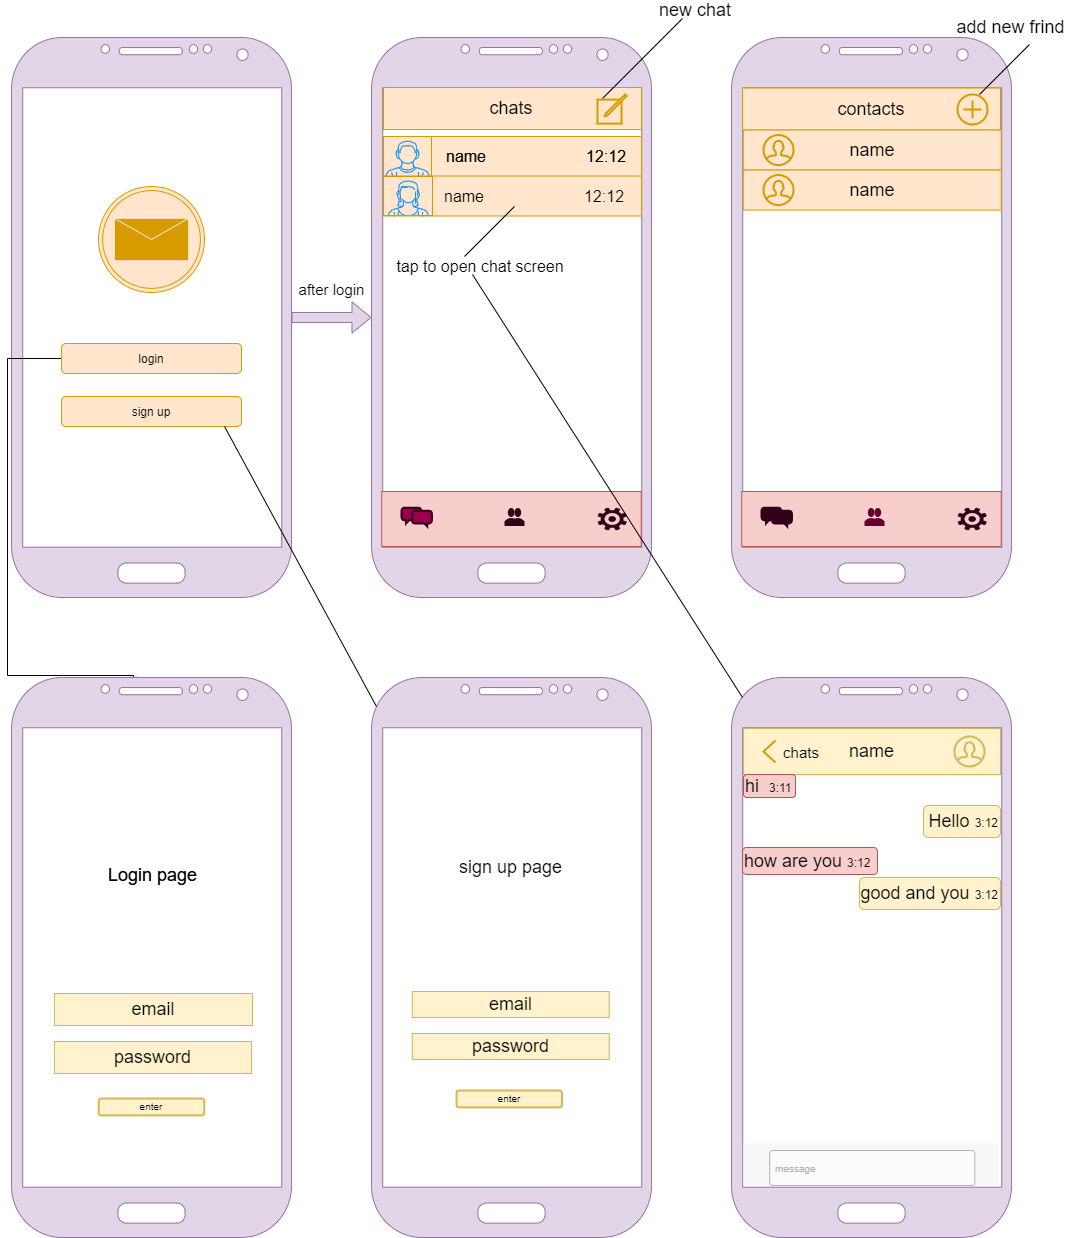

The diagram above was exported from draw.io. Its source (the exported page's mxGraphModel, read from the mxfile embedded in the PNG):
<mxGraphModel dx="1422" dy="822" grid="0" gridSize="10" guides="1" tooltips="1" connect="1" arrows="1" fold="1" page="1" pageScale="1" pageWidth="1169" pageHeight="827" background="#FFFFFF" math="0" shadow="0">
  <root>
    <mxCell id="0" />
    <mxCell id="1" parent="0" />
    <mxCell id="EceJVJ8VsvHe0uWS5SpJ-14" value="" style="verticalLabelPosition=bottom;verticalAlign=top;html=1;shadow=0;dashed=0;strokeWidth=1;shape=mxgraph.android.phone2;sketch=0;labelBackgroundColor=none;fontSize=18;fillColor=#e1d5e7;strokeColor=#9673a6;" parent="1" vertex="1">
      <mxGeometry x="100" y="90" width="280" height="560" as="geometry" />
    </mxCell>
    <mxCell id="tRBIrKTjlFW2i0Xhtcvx-8" style="edgeStyle=orthogonalEdgeStyle;rounded=0;orthogonalLoop=1;jettySize=auto;html=1;entryX=0.436;entryY=0.014;entryDx=0;entryDy=0;entryPerimeter=0;" edge="1" parent="1" source="EceJVJ8VsvHe0uWS5SpJ-15" target="o9GRE-ByAdDQM_O3Znxu-1">
      <mxGeometry relative="1" as="geometry">
        <mxPoint x="6" y="757" as="targetPoint" />
        <Array as="points">
          <mxPoint x="96" y="411" />
          <mxPoint x="96" y="728" />
          <mxPoint x="222" y="728" />
        </Array>
      </mxGeometry>
    </mxCell>
    <mxCell id="EceJVJ8VsvHe0uWS5SpJ-15" value="login" style="rounded=1;whiteSpace=wrap;html=1;fillColor=#ffe6cc;strokeColor=#d79b00;" parent="1" vertex="1">
      <mxGeometry x="150" y="396" width="180" height="30" as="geometry" />
    </mxCell>
    <mxCell id="EceJVJ8VsvHe0uWS5SpJ-16" value="sign up" style="rounded=1;whiteSpace=wrap;html=1;fillColor=#ffe6cc;strokeColor=#d79b00;" parent="1" vertex="1">
      <mxGeometry x="150" y="449" width="180" height="30" as="geometry" />
    </mxCell>
    <mxCell id="EceJVJ8VsvHe0uWS5SpJ-19" value="" style="verticalLabelPosition=bottom;verticalAlign=top;html=1;shadow=0;dashed=0;strokeWidth=1;shape=mxgraph.android.phone2;sketch=0;labelBackgroundColor=none;fontSize=18;fillColor=#e1d5e7;strokeColor=#9673a6;" parent="1" vertex="1">
      <mxGeometry x="460" y="90" width="280" height="560" as="geometry" />
    </mxCell>
    <mxCell id="EceJVJ8VsvHe0uWS5SpJ-22" value="" style="dashed=0;align=center;fontSize=12;shape=rect;shadow=0;labelBackgroundColor=none;sketch=0;fillColor=#f8cecc;strokeColor=#b85450;" parent="1" vertex="1">
      <mxGeometry x="470.25" y="544" width="259.5" height="55" as="geometry" />
    </mxCell>
    <mxCell id="EceJVJ8VsvHe0uWS5SpJ-24" value="" style="dashed=0;aspect=fixed;verticalLabelPosition=bottom;verticalAlign=top;align=center;shape=mxgraph.gmdl.users;strokeColor=none;shadow=0;fontFamily=Helvetica;fontSize=10;fontColor=#00796B;html=1;fillColor=#33001A;" parent="EceJVJ8VsvHe0uWS5SpJ-22" vertex="1">
      <mxGeometry x="0.5" y="0.5" width="20" height="18" relative="1" as="geometry">
        <mxPoint x="-7" y="-11" as="offset" />
      </mxGeometry>
    </mxCell>
    <mxCell id="EceJVJ8VsvHe0uWS5SpJ-40" value="" style="verticalLabelPosition=bottom;html=1;strokeColor=none;verticalAlign=top;pointerEvents=1;align=center;shape=mxgraph.cisco_safe.security_icons.icon19;shadow=0;labelBackgroundColor=none;sketch=0;fontSize=18;fillColor=#33001A;" parent="EceJVJ8VsvHe0uWS5SpJ-22" vertex="1">
      <mxGeometry x="215.7484375" y="16.129807692307693" width="29.396484375" height="22.740384615384617" as="geometry" />
    </mxCell>
    <mxCell id="EceJVJ8VsvHe0uWS5SpJ-41" value="" style="html=1;verticalLabelPosition=bottom;align=center;labelBackgroundColor=#ffffff;verticalAlign=top;strokeWidth=2;shadow=0;dashed=0;shape=mxgraph.ios7.icons.chat;sketch=0;fontSize=18;gradientColor=none;strokeColor=#33001A;fillColor=#99004D;" parent="EceJVJ8VsvHe0uWS5SpJ-22" vertex="1">
      <mxGeometry x="19.7528125" y="16.13076923076923" width="30.41015625" height="19.03846153846154" as="geometry" />
    </mxCell>
    <mxCell id="EceJVJ8VsvHe0uWS5SpJ-43" value="" style="rounded=0;whiteSpace=wrap;html=1;shadow=0;labelBackgroundColor=none;sketch=0;fontSize=18;strokeColor=#d79b00;fillColor=#ffe6cc;" parent="1" vertex="1">
      <mxGeometry x="472" y="140" width="258" height="42" as="geometry" />
    </mxCell>
    <mxCell id="EceJVJ8VsvHe0uWS5SpJ-44" value="chats" style="text;html=1;strokeColor=none;fillColor=none;align=center;verticalAlign=middle;whiteSpace=wrap;rounded=0;shadow=0;labelBackgroundColor=none;sketch=0;fontSize=18;" parent="1" vertex="1">
      <mxGeometry x="580" y="151" width="40" height="20" as="geometry" />
    </mxCell>
    <mxCell id="EceJVJ8VsvHe0uWS5SpJ-45" value="" style="html=1;verticalLabelPosition=bottom;align=center;labelBackgroundColor=#ffffff;verticalAlign=top;strokeWidth=2;shadow=0;dashed=0;shape=mxgraph.ios7.icons.compose;sketch=0;fontSize=18;strokeColor=#d79b00;fillColor=#ffe6cc;" parent="1" vertex="1">
      <mxGeometry x="686" y="147" width="29.099999999999998" height="29.099999999999998" as="geometry" />
    </mxCell>
    <mxCell id="EceJVJ8VsvHe0uWS5SpJ-48" value="" style="rounded=0;whiteSpace=wrap;html=1;shadow=0;labelBackgroundColor=none;sketch=0;fontSize=18;fillColor=#ffe6cc;strokeColor=#d79b00;" parent="1" vertex="1">
      <mxGeometry x="472" y="189" width="258" height="40" as="geometry" />
    </mxCell>
    <mxCell id="EceJVJ8VsvHe0uWS5SpJ-49" value="" style="verticalLabelPosition=bottom;shadow=0;dashed=0;align=center;html=1;verticalAlign=top;strokeWidth=1;shape=mxgraph.mockup.containers.userMale;strokeColor=#d79b00;strokeColor2=#008cff;labelBackgroundColor=none;sketch=0;fontSize=18;fillColor=#ffe6cc;" parent="1" vertex="1">
      <mxGeometry x="472" y="189" width="48" height="40" as="geometry" />
    </mxCell>
    <mxCell id="EceJVJ8VsvHe0uWS5SpJ-50" value="&lt;font style=&quot;font-size: 16px&quot;&gt;name&lt;/font&gt;" style="text;html=1;strokeColor=none;fillColor=none;align=center;verticalAlign=middle;whiteSpace=wrap;rounded=0;shadow=0;labelBackgroundColor=none;sketch=0;fontSize=18;" parent="1" vertex="1">
      <mxGeometry x="535" y="199" width="40" height="20" as="geometry" />
    </mxCell>
    <mxCell id="EceJVJ8VsvHe0uWS5SpJ-51" value="&lt;span style=&quot;font-size: 16px&quot;&gt;12:12&lt;/span&gt;" style="text;html=1;strokeColor=none;fillColor=none;align=center;verticalAlign=middle;whiteSpace=wrap;rounded=0;shadow=0;labelBackgroundColor=none;sketch=0;fontSize=18;" parent="1" vertex="1">
      <mxGeometry x="675.1" y="199" width="40" height="20" as="geometry" />
    </mxCell>
    <mxCell id="EceJVJ8VsvHe0uWS5SpJ-53" value="&lt;span style=&quot;font-size: 16px&quot;&gt;12:12&lt;/span&gt;" style="text;html=1;strokeColor=none;fillColor=none;align=center;verticalAlign=middle;whiteSpace=wrap;rounded=0;shadow=0;labelBackgroundColor=none;sketch=0;fontSize=18;" parent="1" vertex="1">
      <mxGeometry x="675.1" y="199" width="40" height="20" as="geometry" />
    </mxCell>
    <mxCell id="EceJVJ8VsvHe0uWS5SpJ-54" value="&lt;font style=&quot;font-size: 16px&quot;&gt;name&lt;/font&gt;" style="text;html=1;strokeColor=none;fillColor=none;align=center;verticalAlign=middle;whiteSpace=wrap;rounded=0;shadow=0;labelBackgroundColor=none;sketch=0;fontSize=18;" parent="1" vertex="1">
      <mxGeometry x="535" y="199" width="40" height="20" as="geometry" />
    </mxCell>
    <mxCell id="EceJVJ8VsvHe0uWS5SpJ-55" value="" style="rounded=0;whiteSpace=wrap;html=1;shadow=0;labelBackgroundColor=none;sketch=0;fontSize=18;fillColor=#ffe6cc;strokeColor=#d79b00;" parent="1" vertex="1">
      <mxGeometry x="472" y="228.5" width="258" height="40" as="geometry" />
    </mxCell>
    <mxCell id="EceJVJ8VsvHe0uWS5SpJ-56" value="&lt;span style=&quot;font-size: 16px&quot;&gt;12:12&lt;/span&gt;" style="text;html=1;strokeColor=none;fillColor=none;align=center;verticalAlign=middle;whiteSpace=wrap;rounded=0;shadow=0;labelBackgroundColor=none;sketch=0;fontSize=18;" parent="1" vertex="1">
      <mxGeometry x="673.35" y="239" width="40" height="20" as="geometry" />
    </mxCell>
    <mxCell id="EceJVJ8VsvHe0uWS5SpJ-57" value="&lt;font style=&quot;font-size: 16px&quot;&gt;name&lt;/font&gt;" style="text;html=1;strokeColor=none;fillColor=none;align=center;verticalAlign=middle;whiteSpace=wrap;rounded=0;shadow=0;labelBackgroundColor=none;sketch=0;fontSize=18;" parent="1" vertex="1">
      <mxGeometry x="533.25" y="239" width="40" height="20" as="geometry" />
    </mxCell>
    <mxCell id="EceJVJ8VsvHe0uWS5SpJ-58" value="" style="verticalLabelPosition=bottom;shadow=0;dashed=0;align=center;html=1;verticalAlign=top;strokeWidth=1;shape=mxgraph.mockup.containers.userFemale;strokeColor=#d79b00;strokeColor2=#008cff;labelBackgroundColor=none;sketch=0;fontSize=18;fillColor=#ffe6cc;" parent="1" vertex="1">
      <mxGeometry x="472" y="229" width="49" height="39" as="geometry" />
    </mxCell>
    <mxCell id="EceJVJ8VsvHe0uWS5SpJ-59" value="" style="verticalLabelPosition=bottom;verticalAlign=top;html=1;shadow=0;dashed=0;strokeWidth=1;shape=mxgraph.android.phone2;sketch=0;labelBackgroundColor=none;fontSize=18;fillColor=#e1d5e7;strokeColor=#9673a6;" parent="1" vertex="1">
      <mxGeometry x="820" y="90" width="280" height="560" as="geometry" />
    </mxCell>
    <mxCell id="EceJVJ8VsvHe0uWS5SpJ-65" value="" style="dashed=0;align=center;fontSize=12;shape=rect;shadow=0;labelBackgroundColor=none;sketch=0;fillColor=#f8cecc;strokeColor=#b85450;" parent="1" vertex="1">
      <mxGeometry x="830.25" y="544" width="259.5" height="55" as="geometry" />
    </mxCell>
    <mxCell id="EceJVJ8VsvHe0uWS5SpJ-66" value="" style="dashed=0;aspect=fixed;verticalLabelPosition=bottom;verticalAlign=top;align=center;shape=mxgraph.gmdl.users;strokeColor=none;shadow=0;fontFamily=Helvetica;fontSize=10;fontColor=#00796B;html=1;fillColor=#660033;" parent="EceJVJ8VsvHe0uWS5SpJ-65" vertex="1">
      <mxGeometry x="0.5" y="0.5" width="20" height="18" relative="1" as="geometry">
        <mxPoint x="-7" y="-11" as="offset" />
      </mxGeometry>
    </mxCell>
    <mxCell id="EceJVJ8VsvHe0uWS5SpJ-67" value="" style="verticalLabelPosition=bottom;html=1;strokeColor=none;verticalAlign=top;pointerEvents=1;align=center;shape=mxgraph.cisco_safe.security_icons.icon19;shadow=0;labelBackgroundColor=none;sketch=0;fontSize=18;fillColor=#33001A;" parent="EceJVJ8VsvHe0uWS5SpJ-65" vertex="1">
      <mxGeometry x="215.7484375" y="16.129807692307693" width="29.396484375" height="22.740384615384617" as="geometry" />
    </mxCell>
    <mxCell id="EceJVJ8VsvHe0uWS5SpJ-68" value="" style="html=1;verticalLabelPosition=bottom;align=center;labelBackgroundColor=#ffffff;verticalAlign=top;strokeWidth=2;shadow=0;dashed=0;shape=mxgraph.ios7.icons.chat;sketch=0;fontSize=18;strokeColor=#33001A;fillColor=#33001A;" parent="EceJVJ8VsvHe0uWS5SpJ-65" vertex="1">
      <mxGeometry x="19.7528125" y="16.13076923076923" width="30.41015625" height="19.03846153846154" as="geometry" />
    </mxCell>
    <mxCell id="EceJVJ8VsvHe0uWS5SpJ-69" value="contacts" style="rounded=0;whiteSpace=wrap;html=1;shadow=0;labelBackgroundColor=none;sketch=0;fontSize=18;strokeColor=#d79b00;fillColor=#ffe6cc;" parent="1" vertex="1">
      <mxGeometry x="831" y="140.55" width="258" height="42" as="geometry" />
    </mxCell>
    <mxCell id="EceJVJ8VsvHe0uWS5SpJ-71" value="" style="html=1;verticalLabelPosition=bottom;align=center;labelBackgroundColor=#ffffff;verticalAlign=top;strokeWidth=2;strokeColor=#d79b00;shadow=0;dashed=0;shape=mxgraph.ios7.icons.add;sketch=0;fontSize=18;fillColor=#ffe6cc;" parent="1" vertex="1">
      <mxGeometry x="1046" y="147" width="30" height="30" as="geometry" />
    </mxCell>
    <mxCell id="EceJVJ8VsvHe0uWS5SpJ-73" value="name" style="rounded=0;whiteSpace=wrap;html=1;shadow=0;labelBackgroundColor=none;sketch=0;fontSize=18;fillColor=#ffe6cc;strokeColor=#d79b00;" parent="1" vertex="1">
      <mxGeometry x="831.75" y="182.55" width="258" height="40" as="geometry" />
    </mxCell>
    <mxCell id="EceJVJ8VsvHe0uWS5SpJ-74" value="" style="html=1;verticalLabelPosition=bottom;align=center;labelBackgroundColor=#ffffff;verticalAlign=top;strokeWidth=2;strokeColor=#d79b00;shadow=0;dashed=0;shape=mxgraph.ios7.icons.user;sketch=0;fontSize=18;fillColor=#ffe6cc;" parent="1" vertex="1">
      <mxGeometry x="852" y="187.55" width="30" height="30" as="geometry" />
    </mxCell>
    <mxCell id="EceJVJ8VsvHe0uWS5SpJ-75" value="name" style="rounded=0;whiteSpace=wrap;html=1;shadow=0;labelBackgroundColor=none;sketch=0;fontSize=18;fillColor=#ffe6cc;strokeColor=#d79b00;" parent="1" vertex="1">
      <mxGeometry x="831.75" y="222.55" width="258" height="40" as="geometry" />
    </mxCell>
    <mxCell id="EceJVJ8VsvHe0uWS5SpJ-76" value="" style="html=1;verticalLabelPosition=bottom;align=center;labelBackgroundColor=#ffffff;verticalAlign=top;strokeWidth=2;strokeColor=#d79b00;shadow=0;dashed=0;shape=mxgraph.ios7.icons.user;sketch=0;fontSize=18;fillColor=#ffe6cc;" parent="1" vertex="1">
      <mxGeometry x="852" y="227.55" width="30" height="30" as="geometry" />
    </mxCell>
    <mxCell id="EceJVJ8VsvHe0uWS5SpJ-81" value="" style="endArrow=none;html=1;fontSize=18;" parent="1" edge="1">
      <mxGeometry width="50" height="50" relative="1" as="geometry">
        <mxPoint x="691" y="151" as="sourcePoint" />
        <mxPoint x="771" y="71" as="targetPoint" />
      </mxGeometry>
    </mxCell>
    <mxCell id="EceJVJ8VsvHe0uWS5SpJ-82" value="new chat" style="text;html=1;strokeColor=none;fillColor=none;align=center;verticalAlign=middle;whiteSpace=wrap;rounded=0;shadow=0;labelBackgroundColor=none;sketch=0;fontSize=18;" parent="1" vertex="1">
      <mxGeometry x="730" y="53" width="108" height="20" as="geometry" />
    </mxCell>
    <mxCell id="EceJVJ8VsvHe0uWS5SpJ-84" value="" style="shape=flexArrow;endArrow=classic;html=1;fontSize=18;fillColor=#e1d5e7;strokeColor=#9673a6;" parent="1" source="EceJVJ8VsvHe0uWS5SpJ-14" target="EceJVJ8VsvHe0uWS5SpJ-19" edge="1">
      <mxGeometry width="50" height="50" relative="1" as="geometry">
        <mxPoint x="562" y="384" as="sourcePoint" />
        <mxPoint x="612" y="334" as="targetPoint" />
      </mxGeometry>
    </mxCell>
    <mxCell id="EceJVJ8VsvHe0uWS5SpJ-85" value="&lt;font style=&quot;font-size: 15px&quot;&gt;after login&lt;/font&gt;" style="text;html=1;strokeColor=none;fillColor=none;align=center;verticalAlign=middle;whiteSpace=wrap;rounded=0;shadow=0;labelBackgroundColor=none;sketch=0;fontSize=18;" parent="1" vertex="1">
      <mxGeometry x="380" y="332" width="81" height="20" as="geometry" />
    </mxCell>
    <mxCell id="o9GRE-ByAdDQM_O3Znxu-1" value="" style="verticalLabelPosition=bottom;verticalAlign=top;html=1;shadow=0;dashed=0;strokeWidth=1;shape=mxgraph.android.phone2;sketch=0;labelBackgroundColor=none;fontSize=18;fillColor=#e1d5e7;strokeColor=#9673a6;" parent="1" vertex="1">
      <mxGeometry x="100" y="730" width="280" height="560" as="geometry" />
    </mxCell>
    <mxCell id="o9GRE-ByAdDQM_O3Znxu-3" value="Login page" style="text;html=1;strokeColor=none;fillColor=none;align=center;verticalAlign=middle;whiteSpace=wrap;rounded=0;fontSize=18;" parent="1" vertex="1">
      <mxGeometry x="183" y="918" width="117" height="20" as="geometry" />
    </mxCell>
    <mxCell id="o9GRE-ByAdDQM_O3Znxu-4" value="email" style="rounded=0;whiteSpace=wrap;html=1;fontSize=18;fillColor=#fff2cc;strokeColor=#d6b656;" parent="1" vertex="1">
      <mxGeometry x="143" y="1046" width="197" height="32" as="geometry" />
    </mxCell>
    <mxCell id="o9GRE-ByAdDQM_O3Znxu-6" value="password" style="rounded=0;whiteSpace=wrap;html=1;fontSize=18;fillColor=#fff2cc;strokeColor=#d6b656;" parent="1" vertex="1">
      <mxGeometry x="143" y="1094" width="197" height="32" as="geometry" />
    </mxCell>
    <mxCell id="o9GRE-ByAdDQM_O3Znxu-8" value="enter" style="rounded=1;html=1;shadow=0;dashed=0;whiteSpace=wrap;fontSize=10;fillColor=#fff2cc;align=center;strokeColor=#d6b656;strokeWidth=2;" parent="1" vertex="1">
      <mxGeometry x="187.25" y="1151" width="105.5" height="16.88" as="geometry" />
    </mxCell>
    <mxCell id="o9GRE-ByAdDQM_O3Znxu-9" value="" style="verticalLabelPosition=bottom;verticalAlign=top;html=1;shadow=0;dashed=0;strokeWidth=1;shape=mxgraph.android.phone2;sketch=0;labelBackgroundColor=none;fontSize=18;fillColor=#e1d5e7;strokeColor=#9673a6;" parent="1" vertex="1">
      <mxGeometry x="460" y="730" width="280" height="560" as="geometry" />
    </mxCell>
    <mxCell id="o9GRE-ByAdDQM_O3Znxu-11" value="Login page" style="text;html=1;strokeColor=none;fillColor=none;align=center;verticalAlign=middle;whiteSpace=wrap;rounded=0;fontSize=18;" parent="1" vertex="1">
      <mxGeometry x="183" y="918" width="117" height="20" as="geometry" />
    </mxCell>
    <mxCell id="o9GRE-ByAdDQM_O3Znxu-12" value="email" style="rounded=0;whiteSpace=wrap;html=1;fontSize=18;fillColor=#fff2cc;strokeColor=#d6b656;" parent="1" vertex="1">
      <mxGeometry x="143" y="1046" width="198" height="32" as="geometry" />
    </mxCell>
    <mxCell id="o9GRE-ByAdDQM_O3Znxu-13" value="password" style="rounded=0;whiteSpace=wrap;html=1;fontSize=18;fillColor=#fff2cc;strokeColor=#d6b656;" parent="1" vertex="1">
      <mxGeometry x="500.75" y="1086" width="197" height="26" as="geometry" />
    </mxCell>
    <mxCell id="o9GRE-ByAdDQM_O3Znxu-14" value="enter" style="rounded=1;html=1;shadow=0;dashed=0;whiteSpace=wrap;fontSize=10;fillColor=#fff2cc;align=center;strokeColor=#d6b656;strokeWidth=2;" parent="1" vertex="1">
      <mxGeometry x="545" y="1143" width="105.5" height="16.88" as="geometry" />
    </mxCell>
    <mxCell id="o9GRE-ByAdDQM_O3Znxu-15" value="sign up page" style="text;html=1;strokeColor=none;fillColor=none;align=center;verticalAlign=middle;whiteSpace=wrap;rounded=0;fontSize=18;" parent="1" vertex="1">
      <mxGeometry x="540.75" y="910" width="117" height="20" as="geometry" />
    </mxCell>
    <mxCell id="o9GRE-ByAdDQM_O3Znxu-16" value="email" style="rounded=0;whiteSpace=wrap;html=1;fontSize=18;fillColor=#fff2cc;strokeColor=#d6b656;" parent="1" vertex="1">
      <mxGeometry x="500.75" y="1044" width="197" height="26" as="geometry" />
    </mxCell>
    <mxCell id="o9GRE-ByAdDQM_O3Znxu-18" value="" style="endArrow=none;html=1;fontSize=18;" parent="1" edge="1">
      <mxGeometry width="50" height="50" relative="1" as="geometry">
        <mxPoint x="1068" y="147" as="sourcePoint" />
        <mxPoint x="1118" y="97" as="targetPoint" />
      </mxGeometry>
    </mxCell>
    <mxCell id="o9GRE-ByAdDQM_O3Znxu-19" value="add new frind" style="text;html=1;strokeColor=none;fillColor=none;align=center;verticalAlign=middle;whiteSpace=wrap;rounded=0;fontSize=18;" parent="1" vertex="1">
      <mxGeometry x="1043" y="70" width="113" height="20" as="geometry" />
    </mxCell>
    <mxCell id="o9GRE-ByAdDQM_O3Znxu-21" value="" style="endArrow=none;html=1;fontSize=18;" parent="1" edge="1">
      <mxGeometry width="50" height="50" relative="1" as="geometry">
        <mxPoint x="553" y="309" as="sourcePoint" />
        <mxPoint x="603" y="259" as="targetPoint" />
      </mxGeometry>
    </mxCell>
    <mxCell id="o9GRE-ByAdDQM_O3Znxu-23" value="&lt;font style=&quot;font-size: 16px&quot;&gt;tap to open chat screen&lt;/font&gt;" style="text;html=1;strokeColor=none;fillColor=none;align=center;verticalAlign=middle;whiteSpace=wrap;rounded=0;fontSize=18;" parent="1" vertex="1">
      <mxGeometry x="477" y="309" width="183.75" height="20" as="geometry" />
    </mxCell>
    <mxCell id="o9GRE-ByAdDQM_O3Znxu-24" value="" style="verticalLabelPosition=bottom;verticalAlign=top;html=1;shadow=0;dashed=0;strokeWidth=1;shape=mxgraph.android.phone2;sketch=0;labelBackgroundColor=none;fontSize=18;fillColor=#e1d5e7;strokeColor=#9673a6;" parent="1" vertex="1">
      <mxGeometry x="820" y="730" width="280" height="560" as="geometry" />
    </mxCell>
    <mxCell id="o9GRE-ByAdDQM_O3Znxu-26" value="name" style="rounded=0;whiteSpace=wrap;html=1;fontSize=18;fillColor=#fff2cc;strokeColor=#d6b656;" parent="1" vertex="1">
      <mxGeometry x="832" y="781" width="257" height="46" as="geometry" />
    </mxCell>
    <mxCell id="o9GRE-ByAdDQM_O3Znxu-27" value="" style="html=1;verticalLabelPosition=bottom;align=center;labelBackgroundColor=#ffffff;verticalAlign=top;strokeWidth=2;strokeColor=#d6b656;shadow=0;dashed=0;shape=mxgraph.ios7.icons.user;fontSize=18;fillColor=#fff2cc;" parent="1" vertex="1">
      <mxGeometry x="1043" y="789" width="30" height="30" as="geometry" />
    </mxCell>
    <mxCell id="o9GRE-ByAdDQM_O3Znxu-28" value="" style="html=1;verticalLabelPosition=bottom;labelBackgroundColor=#ffffff;verticalAlign=top;shadow=0;dashed=0;strokeWidth=2;shape=mxgraph.ios7.misc.left;strokeColor=#d79b00;fontSize=18;fillColor=#ffe6cc;" parent="1" vertex="1">
      <mxGeometry x="852" y="793" width="12" height="22" as="geometry" />
    </mxCell>
    <mxCell id="o9GRE-ByAdDQM_O3Znxu-29" value="&lt;font style=&quot;font-size: 15px&quot;&gt;chats&lt;/font&gt;" style="text;html=1;strokeColor=none;fillColor=none;align=center;verticalAlign=middle;whiteSpace=wrap;rounded=0;fontSize=18;" parent="1" vertex="1">
      <mxGeometry x="870" y="795" width="40" height="20" as="geometry" />
    </mxCell>
    <mxCell id="o9GRE-ByAdDQM_O3Znxu-31" value="" style="shape=rect;fillColor=#F7F7F7;strokeColor=none;fontSize=18;" parent="1" vertex="1">
      <mxGeometry x="832" y="1196" width="255" height="41" as="geometry" />
    </mxCell>
    <mxCell id="o9GRE-ByAdDQM_O3Znxu-32" value="&lt;font size=&quot;1&quot;&gt;message&lt;/font&gt;" style="html=1;strokeWidth=1;shadow=0;dashed=0;shape=mxgraph.ios7ui.marginRect;rx=3;ry=3;rectMarginLeft=25;rectMarginRight=25;rectMarginTop=3;rectMarginBottom=3;fillColor=#FBFBFB;strokeColor=#B3B3B3;fontColor=#B3B3B3;align=left;spacingLeft=29;fontSize=8;" parent="o9GRE-ByAdDQM_O3Znxu-31" vertex="1">
      <mxGeometry x="1.25" y="4" width="255" height="41" as="geometry" />
    </mxCell>
    <mxCell id="o9GRE-ByAdDQM_O3Znxu-37" value="hi&amp;nbsp; &lt;font style=&quot;font-size: 12px&quot;&gt;3:11&lt;/font&gt;" style="rounded=1;whiteSpace=wrap;html=1;fontSize=18;align=left;fillColor=#f8cecc;strokeColor=#b85450;" parent="1" vertex="1">
      <mxGeometry x="832" y="827" width="52" height="23" as="geometry" />
    </mxCell>
    <mxCell id="o9GRE-ByAdDQM_O3Znxu-38" value="&lt;div style=&quot;text-align: justify&quot;&gt;&lt;span&gt;Hello &lt;font style=&quot;font-size: 12px&quot;&gt;3:12&lt;/font&gt;&lt;/span&gt;&lt;/div&gt;" style="rounded=1;whiteSpace=wrap;html=1;fontSize=18;align=right;fillColor=#fff2cc;strokeColor=#d6b656;" parent="1" vertex="1">
      <mxGeometry x="1012" y="858" width="77" height="32" as="geometry" />
    </mxCell>
    <mxCell id="o9GRE-ByAdDQM_O3Znxu-40" value="how are you &lt;font style=&quot;font-size: 12px&quot;&gt;3:12&lt;/font&gt;" style="rounded=1;whiteSpace=wrap;html=1;fontSize=18;align=left;fillColor=#f8cecc;strokeColor=#b85450;" parent="1" vertex="1">
      <mxGeometry x="831" y="900" width="135" height="27" as="geometry" />
    </mxCell>
    <mxCell id="o9GRE-ByAdDQM_O3Znxu-42" value="&lt;div style=&quot;text-align: justify&quot;&gt;&lt;span&gt;good and you&amp;nbsp;&lt;font style=&quot;font-size: 12px&quot;&gt;3:12&lt;/font&gt;&lt;/span&gt;&lt;/div&gt;" style="rounded=1;whiteSpace=wrap;html=1;fontSize=18;align=right;fillColor=#fff2cc;strokeColor=#d6b656;" parent="1" vertex="1">
      <mxGeometry x="948" y="930" width="141" height="32" as="geometry" />
    </mxCell>
    <mxCell id="tRBIrKTjlFW2i0Xhtcvx-1" value="" style="endArrow=none;html=1;entryX=0.457;entryY=0.9;entryDx=0;entryDy=0;entryPerimeter=0;" edge="1" parent="1" target="o9GRE-ByAdDQM_O3Znxu-23">
      <mxGeometry width="50" height="50" relative="1" as="geometry">
        <mxPoint x="831" y="750" as="sourcePoint" />
        <mxPoint x="892" y="715" as="targetPoint" />
      </mxGeometry>
    </mxCell>
    <mxCell id="tRBIrKTjlFW2i0Xhtcvx-2" value="" style="endArrow=none;html=1;exitX=0.018;exitY=0.052;exitDx=0;exitDy=0;exitPerimeter=0;" edge="1" parent="1" source="o9GRE-ByAdDQM_O3Znxu-9">
      <mxGeometry width="50" height="50" relative="1" as="geometry">
        <mxPoint x="263" y="529" as="sourcePoint" />
        <mxPoint x="313" y="479" as="targetPoint" />
      </mxGeometry>
    </mxCell>
    <mxCell id="tRBIrKTjlFW2i0Xhtcvx-11" value="" style="points=[[0.145,0.145,0],[0.5,0,0],[0.855,0.145,0],[1,0.5,0],[0.855,0.855,0],[0.5,1,0],[0.145,0.855,0],[0,0.5,0]];shape=mxgraph.bpmn.event;html=1;verticalLabelPosition=bottom;labelBackgroundColor=#ffffff;verticalAlign=top;align=center;perimeter=ellipsePerimeter;outlineConnect=0;aspect=fixed;outline=throwing;symbol=message;fillColor=#ffe6cc;strokeColor=#d79b00;" vertex="1" parent="1">
      <mxGeometry x="187" y="239" width="106" height="106" as="geometry" />
    </mxCell>
  </root>
</mxGraphModel>